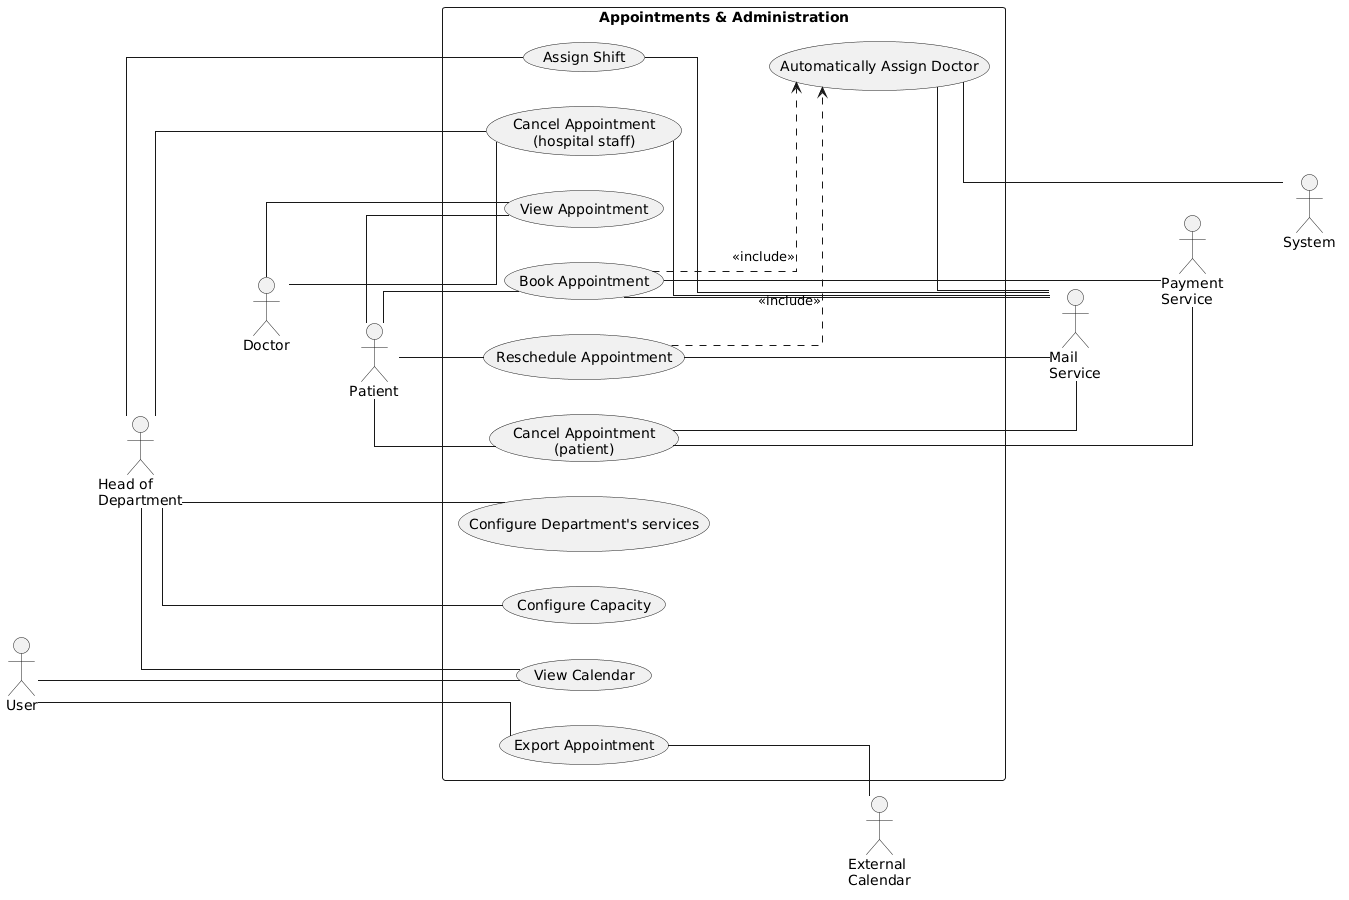

The diagram above was rendered by PlantUML. Its source (embedded in the PNG):
@startuml
left to right direction

' --- Styling ---
skinparam linetype ortho

skinparam shadowing false


actor User
actor "Head of\nDepartment" as HoD
actor Doctor
actor Patient

actor "External\nCalendar" as ExtCal
actor "System" as Sys
actor "Payment\nService" as PayService
actor "Mail\nService" as MailService

' --- Force Vertical Alignment for Left Actors ---
User -[hidden]down- HoD
HoD -[hidden]down- Doctor
Doctor -[hidden]down- Patient

' --- Force Vertical Alignment for Right Actors ---
ExtCal -[hidden]down- MailService
MailService -[hidden]down- PayService
PayService -[hidden]down- Sys


' --- System Boundary and Use Cases ---
rectangle "Appointments & Administration" {
    usecase "Export Appointment" as UC_ExportAppt
    usecase "View Calendar" as UC_ViewCalendar
    
    usecase "Configure Department's services" as UC_ConfigDept
    usecase "Configure Capacity" as UC_ConfigCap
    usecase "Assign Shift" as UC_AssignShift
    
    usecase "View Appointment" as UC_ViewAppt
    usecase "Cancel Appointment\n(hospital staff)" as UC_CancelStaff
    
    usecase "Reschedule Appointment" as UC_Reschedule
    usecase "Book Appointment" as UC_Book
    usecase "Cancel Appointment\n(patient)" as UC_CancelPatient
    
    usecase "Automatically Assign Doctor" as UC_AutoAssign
}

' --- Left-side Actor Connections ---
User -- UC_ExportAppt
User -- UC_ViewCalendar

HoD -- UC_ViewCalendar
HoD -- UC_ConfigDept
HoD -- UC_ConfigCap
HoD -- UC_AssignShift
HoD -- UC_CancelStaff

Doctor -- UC_ViewAppt
Doctor -- UC_CancelStaff

Patient -- UC_ViewAppt
Patient -- UC_Reschedule
Patient -- UC_Book
Patient -- UC_CancelPatient

' --- Right-side Actor Connections ---
' (Defining them UseCase -- Actor keeps them on the right)
UC_ExportAppt -- ExtCal

UC_AssignShift -- MailService
UC_CancelStaff -- MailService
UC_Reschedule -- MailService
UC_Book -- MailService
UC_CancelPatient -- MailService
UC_AutoAssign -- MailService

UC_Book -- PayService
UC_CancelPatient -- PayService

UC_AutoAssign -- Sys

' --- Include Relationships ---
UC_Reschedule ..> UC_AutoAssign : <<include>>
UC_Book ..> UC_AutoAssign : <<include>>
@enduml